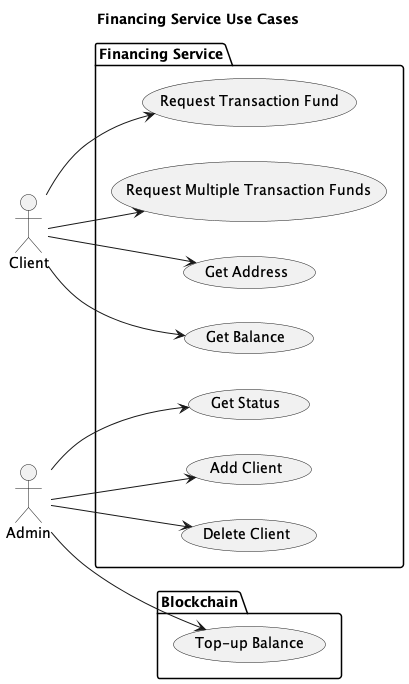

The diagram above was rendered by PlantUML. Its source (embedded in the PNG):
@startuml
title Financing Service Use Cases
left to right direction

actor Client as C
actor Admin as A

package "Financing Service" {
    C --> (Request Transaction Fund)
    C --> (Request Multiple Transaction Funds)
    C --> (Get Address)
    C --> (Get Balance)

    A --> (Get Status) 
    A --> (Add Client)
    A --> (Delete Client)
}

package "Blockchain" {
    A --> (Top-up Balance)
}

@enduml